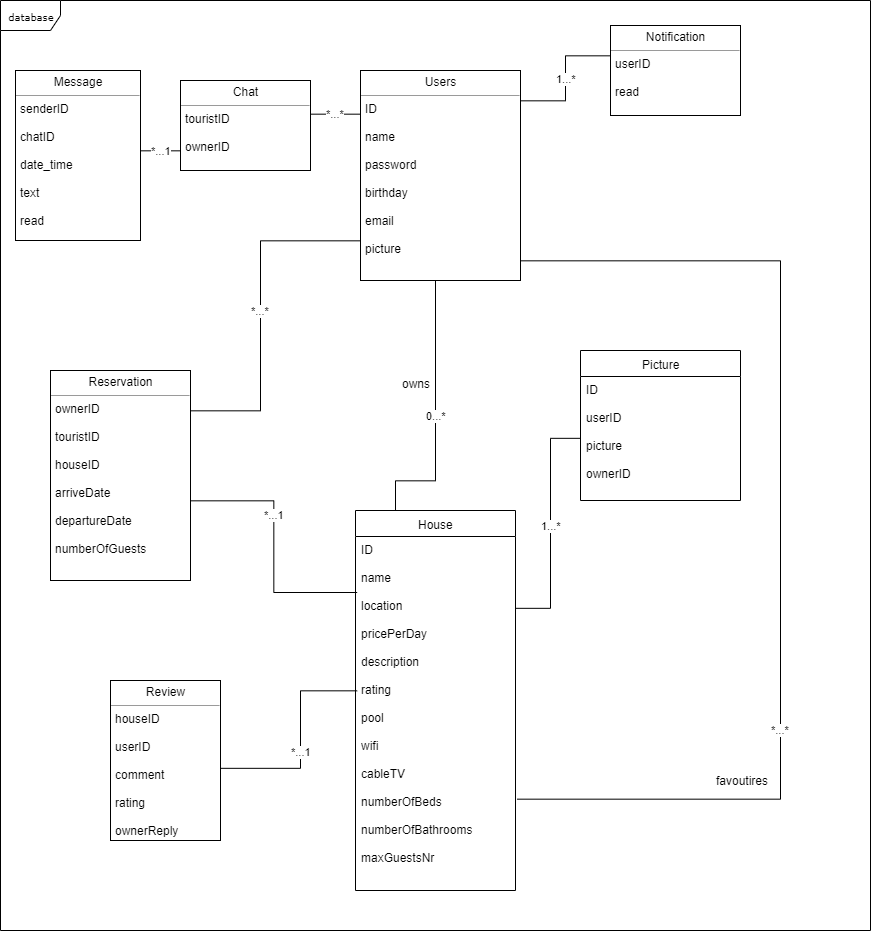

The diagram above was exported from draw.io. Its source (the exported page's mxGraphModel, read from the mxfile embedded in the PNG):
<mxGraphModel dx="2145" dy="1118" grid="1" gridSize="10" guides="1" tooltips="1" connect="1" arrows="1" fold="1" page="0" pageScale="1" pageWidth="850" pageHeight="1100" background="#ffffff" math="0" shadow="0">
  <root>
    <mxCell id="0" />
    <mxCell id="1" parent="0" />
    <mxCell id="17acba5748e5396b-1" value="&lt;div&gt;database&lt;/div&gt;" style="shape=umlFrame;whiteSpace=wrap;html=1;rounded=0;shadow=0;comic=0;labelBackgroundColor=none;strokeColor=#000000;strokeWidth=1;fillColor=#ffffff;fontFamily=Verdana;fontSize=10;fontColor=#000000;align=center;" parent="1" vertex="1">
      <mxGeometry x="70" y="10" width="870" height="930" as="geometry" />
    </mxCell>
    <mxCell id="zO2Ey8iZ3DUxcbiXCGol-7" value="&lt;div&gt;0...*&lt;br&gt;&lt;/div&gt;" style="edgeStyle=orthogonalEdgeStyle;rounded=0;orthogonalLoop=1;jettySize=auto;html=1;endArrow=none;endFill=0;exitX=0.25;exitY=0;exitDx=0;exitDy=0;" parent="1" source="17acba5748e5396b-20" target="5d2195bd80daf111-18" edge="1">
      <mxGeometry relative="1" as="geometry">
        <Array as="points">
          <mxPoint x="465" y="490" />
          <mxPoint x="505" y="490" />
        </Array>
        <mxPoint x="591" y="160" as="targetPoint" />
      </mxGeometry>
    </mxCell>
    <mxCell id="17acba5748e5396b-20" value="&lt;font style=&quot;font-size: 12px&quot; face=&quot;Helvetica&quot;&gt;House&lt;/font&gt;" style="swimlane;html=1;fontStyle=0;childLayout=stackLayout;horizontal=1;startSize=26;fillColor=none;horizontalStack=0;resizeParent=1;resizeLast=0;collapsible=1;marginBottom=0;swimlaneFillColor=#ffffff;rounded=0;shadow=0;comic=0;labelBackgroundColor=none;strokeColor=#000000;strokeWidth=1;fontFamily=Verdana;fontSize=10;fontColor=#000000;align=center;" parent="1" vertex="1">
      <mxGeometry x="425" y="520" width="160" height="380" as="geometry" />
    </mxCell>
    <mxCell id="17acba5748e5396b-21" value="&lt;div&gt;ID&lt;/div&gt;&lt;div&gt;&lt;br&gt;&lt;/div&gt;&lt;div&gt;name&lt;/div&gt;&lt;div&gt;&lt;br&gt;&lt;/div&gt;&lt;div&gt;location&lt;/div&gt;&lt;div&gt;&lt;br&gt;&lt;/div&gt;&lt;div&gt;pricePerDay&lt;/div&gt;&lt;div&gt;&lt;br&gt;&lt;/div&gt;&lt;div&gt;description&lt;/div&gt;&lt;div&gt;&lt;br&gt;&lt;/div&gt;&lt;div&gt;rating&lt;/div&gt;&lt;div&gt;&lt;br&gt;&lt;/div&gt;&lt;div&gt;pool&lt;/div&gt;&lt;div&gt;&lt;br&gt;&lt;/div&gt;&lt;div&gt;wifi&lt;/div&gt;&lt;div&gt;&lt;br&gt;&lt;/div&gt;&lt;div&gt;cableTV&lt;/div&gt;&lt;div&gt;&lt;br&gt;&lt;/div&gt;&lt;div&gt;numberOfBeds&lt;/div&gt;&lt;div&gt;&lt;br&gt;&lt;/div&gt;&lt;div&gt;numberOfBathrooms&lt;/div&gt;&lt;div&gt;&lt;br&gt;&lt;/div&gt;&lt;div&gt;maxGuestsNr&lt;br&gt;&lt;/div&gt;" style="text;html=1;strokeColor=none;fillColor=none;align=left;verticalAlign=top;spacingLeft=4;spacingRight=4;whiteSpace=wrap;overflow=hidden;rotatable=0;points=[[0,0.5],[1,0.5]];portConstraint=eastwest;" parent="17acba5748e5396b-20" vertex="1">
      <mxGeometry y="26" width="160" height="354" as="geometry" />
    </mxCell>
    <mxCell id="5d2195bd80daf111-39" style="edgeStyle=orthogonalEdgeStyle;rounded=0;html=1;dashed=1;labelBackgroundColor=none;startFill=0;endArrow=open;endFill=0;endSize=10;fontFamily=Verdana;fontSize=10;" parent="1" edge="1">
      <mxGeometry relative="1" as="geometry">
        <mxPoint x="730" y="948" as="sourcePoint" />
      </mxGeometry>
    </mxCell>
    <mxCell id="5d2195bd80daf111-10" value="&lt;p style=&quot;margin: 0px ; margin-top: 4px ; text-align: center&quot;&gt;Chat&lt;/p&gt;&lt;hr size=&quot;1&quot;&gt;&lt;p style=&quot;margin: 0px ; margin-left: 4px&quot;&gt;touristID&lt;/p&gt;&lt;p style=&quot;margin: 0px ; margin-left: 4px&quot;&gt;&lt;br&gt;&lt;/p&gt;&lt;p style=&quot;margin: 0px ; margin-left: 4px&quot;&gt;ownerID&lt;/p&gt;&lt;p style=&quot;margin: 0px ; margin-left: 4px&quot;&gt;&lt;br&gt;&lt;/p&gt;&lt;hr size=&quot;1&quot;&gt;" style="verticalAlign=top;align=left;overflow=fill;fontSize=12;fontFamily=Helvetica;html=1;rounded=0;shadow=0;comic=0;labelBackgroundColor=none;strokeColor=#000000;strokeWidth=1;fillColor=#ffffff;" parent="1" vertex="1">
      <mxGeometry x="250" y="90" width="130" height="90" as="geometry" />
    </mxCell>
    <mxCell id="zO2Ey8iZ3DUxcbiXCGol-5" value="*...*" style="edgeStyle=orthogonalEdgeStyle;rounded=0;orthogonalLoop=1;jettySize=auto;html=1;entryX=1;entryY=0.373;entryDx=0;entryDy=0;entryPerimeter=0;endArrow=none;endFill=0;" parent="1" source="5d2195bd80daf111-18" target="5d2195bd80daf111-10" edge="1">
      <mxGeometry relative="1" as="geometry">
        <Array as="points">
          <mxPoint x="430" y="143" />
        </Array>
      </mxGeometry>
    </mxCell>
    <mxCell id="5d2195bd80daf111-18" value="&lt;p style=&quot;margin: 0px ; margin-top: 4px ; text-align: center&quot;&gt;Users&lt;/p&gt;&lt;hr size=&quot;1&quot;&gt;&lt;p style=&quot;margin: 0px ; margin-left: 4px&quot;&gt;ID&lt;/p&gt;&lt;p style=&quot;margin: 0px ; margin-left: 4px&quot;&gt;&lt;br&gt;&lt;/p&gt;&lt;p style=&quot;margin: 0px ; margin-left: 4px&quot;&gt;name&lt;/p&gt;&lt;p style=&quot;margin: 0px ; margin-left: 4px&quot;&gt;&lt;br&gt;&lt;/p&gt;&lt;p style=&quot;margin: 0px ; margin-left: 4px&quot;&gt;password&lt;/p&gt;&lt;p style=&quot;margin: 0px ; margin-left: 4px&quot;&gt;&lt;br&gt;&lt;/p&gt;&lt;p style=&quot;margin: 0px ; margin-left: 4px&quot;&gt;birthday&lt;/p&gt;&lt;p style=&quot;margin: 0px ; margin-left: 4px&quot;&gt;&lt;br&gt;&lt;/p&gt;&lt;p style=&quot;margin: 0px ; margin-left: 4px&quot;&gt;email&lt;/p&gt;&lt;p style=&quot;margin: 0px ; margin-left: 4px&quot;&gt;&lt;br&gt;&lt;/p&gt;&lt;p style=&quot;margin: 0px ; margin-left: 4px&quot;&gt;picture&lt;br&gt;&lt;/p&gt;&lt;p style=&quot;margin: 0px ; margin-left: 4px&quot;&gt;&lt;br&gt;&lt;/p&gt;" style="verticalAlign=top;align=left;overflow=fill;fontSize=12;fontFamily=Helvetica;html=1;rounded=0;shadow=0;comic=0;labelBackgroundColor=none;strokeColor=#000000;strokeWidth=1;fillColor=#ffffff;" parent="1" vertex="1">
      <mxGeometry x="430" y="80" width="160" height="210" as="geometry" />
    </mxCell>
    <mxCell id="zO2Ey8iZ3DUxcbiXCGol-3" value="*...*" style="edgeStyle=orthogonalEdgeStyle;rounded=0;orthogonalLoop=1;jettySize=auto;html=1;endArrow=none;endFill=0;" parent="1" source="5d2195bd80daf111-19" target="5d2195bd80daf111-18" edge="1">
      <mxGeometry relative="1" as="geometry">
        <mxPoint x="400" y="250" as="targetPoint" />
        <Array as="points">
          <mxPoint x="330" y="420" />
          <mxPoint x="330" y="250" />
        </Array>
      </mxGeometry>
    </mxCell>
    <mxCell id="5d2195bd80daf111-19" value="&lt;p style=&quot;margin: 0px ; margin-top: 4px ; text-align: center&quot;&gt;Reservation&lt;/p&gt;&lt;hr size=&quot;1&quot;&gt;&lt;p style=&quot;margin: 0px ; margin-left: 4px&quot;&gt;ownerID&lt;/p&gt;&lt;p style=&quot;margin: 0px ; margin-left: 4px&quot;&gt;&lt;br&gt;&lt;/p&gt;&lt;p style=&quot;margin: 0px ; margin-left: 4px&quot;&gt;touristID&lt;/p&gt;&lt;p style=&quot;margin: 0px ; margin-left: 4px&quot;&gt;&lt;br&gt;&lt;/p&gt;&lt;p style=&quot;margin: 0px ; margin-left: 4px&quot;&gt;houseID&lt;/p&gt;&lt;p style=&quot;margin: 0px ; margin-left: 4px&quot;&gt;&lt;br&gt;&lt;/p&gt;&lt;p style=&quot;margin: 0px ; margin-left: 4px&quot;&gt;arriveDate&lt;/p&gt;&lt;p style=&quot;margin: 0px ; margin-left: 4px&quot;&gt;&lt;br&gt;&lt;/p&gt;&lt;p style=&quot;margin: 0px ; margin-left: 4px&quot;&gt;departureDate&lt;/p&gt;&lt;p style=&quot;margin: 0px ; margin-left: 4px&quot;&gt;&lt;br&gt;&lt;/p&gt;&lt;p style=&quot;margin: 0px ; margin-left: 4px&quot;&gt;numberOfGuests&lt;br&gt;&lt;/p&gt;" style="verticalAlign=top;align=left;overflow=fill;fontSize=12;fontFamily=Helvetica;html=1;rounded=0;shadow=0;comic=0;labelBackgroundColor=none;strokeColor=#000000;strokeWidth=1;fillColor=#ffffff;" parent="1" vertex="1">
      <mxGeometry x="120" y="380" width="140" height="210" as="geometry" />
    </mxCell>
    <mxCell id="zO2Ey8iZ3DUxcbiXCGol-4" value="&lt;div&gt;*...1&lt;br&gt;&lt;/div&gt;" style="edgeStyle=orthogonalEdgeStyle;rounded=0;orthogonalLoop=1;jettySize=auto;html=1;endArrow=none;endFill=0;exitX=0.013;exitY=0.158;exitDx=0;exitDy=0;exitPerimeter=0;" parent="1" source="17acba5748e5396b-21" edge="1">
      <mxGeometry x="0.2467" relative="1" as="geometry">
        <mxPoint x="261" y="510" as="targetPoint" />
        <Array as="points">
          <mxPoint x="343" y="602" />
          <mxPoint x="343" y="510" />
        </Array>
        <mxPoint as="offset" />
      </mxGeometry>
    </mxCell>
    <mxCell id="zO2Ey8iZ3DUxcbiXCGol-9" value="&lt;div&gt;1...*&lt;/div&gt;" style="edgeStyle=orthogonalEdgeStyle;rounded=0;orthogonalLoop=1;jettySize=auto;html=1;entryX=0;entryY=0.5;entryDx=0;entryDy=0;endArrow=none;endFill=0;" parent="1" target="zO2Ey8iZ3DUxcbiXCGol-15" edge="1">
      <mxGeometry relative="1" as="geometry">
        <mxPoint x="585" y="618" as="sourcePoint" />
        <mxPoint x="650" y="314.52941176470586" as="targetPoint" />
        <Array as="points">
          <mxPoint x="620" y="618" />
          <mxPoint x="620" y="448" />
        </Array>
      </mxGeometry>
    </mxCell>
    <mxCell id="zO2Ey8iZ3DUxcbiXCGol-13" value="*...1" style="edgeStyle=orthogonalEdgeStyle;rounded=0;orthogonalLoop=1;jettySize=auto;html=1;endArrow=none;endFill=0;exitX=0.011;exitY=0.436;exitDx=0;exitDy=0;exitPerimeter=0;entryX=1;entryY=0.677;entryDx=0;entryDy=0;entryPerimeter=0;" parent="1" source="17acba5748e5396b-21" target="zO2Ey8iZ3DUxcbiXCGol-16" edge="1">
      <mxGeometry relative="1" as="geometry">
        <mxPoint x="320" y="820" as="targetPoint" />
        <Array as="points">
          <mxPoint x="370" y="700" />
          <mxPoint x="370" y="778" />
        </Array>
      </mxGeometry>
    </mxCell>
    <mxCell id="zO2Ey8iZ3DUxcbiXCGol-14" value="&lt;div&gt;&lt;font style=&quot;font-size: 12px&quot; face=&quot;Helvetica&quot;&gt;Picture&lt;/font&gt;&lt;/div&gt;" style="swimlane;html=1;fontStyle=0;childLayout=stackLayout;horizontal=1;startSize=26;fillColor=none;horizontalStack=0;resizeParent=1;resizeLast=0;collapsible=1;marginBottom=0;swimlaneFillColor=#ffffff;rounded=0;shadow=0;comic=0;labelBackgroundColor=none;strokeColor=#000000;strokeWidth=1;fontFamily=Verdana;fontSize=10;fontColor=#000000;align=center;" parent="1" vertex="1">
      <mxGeometry x="650" y="360" width="160" height="150" as="geometry" />
    </mxCell>
    <mxCell id="zO2Ey8iZ3DUxcbiXCGol-15" value="&lt;div&gt;ID&lt;/div&gt;&lt;div&gt;&lt;br&gt;&lt;/div&gt;&lt;div&gt;userID&lt;/div&gt;&lt;div&gt;&lt;br&gt;&lt;/div&gt;&lt;div&gt;picture&lt;/div&gt;&lt;div&gt;&lt;br&gt;&lt;/div&gt;&lt;div&gt;ownerID&lt;br&gt;&lt;/div&gt;" style="text;html=1;strokeColor=none;fillColor=none;align=left;verticalAlign=top;spacingLeft=4;spacingRight=4;whiteSpace=wrap;overflow=hidden;rotatable=0;points=[[0,0.5],[1,0.5]];portConstraint=eastwest;" parent="zO2Ey8iZ3DUxcbiXCGol-14" vertex="1">
      <mxGeometry y="26" width="160" height="124" as="geometry" />
    </mxCell>
    <mxCell id="zO2Ey8iZ3DUxcbiXCGol-16" value="&lt;p style=&quot;margin: 0px ; margin-top: 4px ; text-align: center&quot;&gt;Review&lt;/p&gt;&lt;hr size=&quot;1&quot;&gt;&lt;p style=&quot;margin: 0px ; margin-left: 4px&quot;&gt;&lt;span&gt;houseID&lt;/span&gt;&lt;br&gt;&lt;/p&gt;&lt;p style=&quot;margin: 0px ; margin-left: 4px&quot;&gt;&lt;br&gt;&lt;/p&gt;&lt;p style=&quot;margin: 0px ; margin-left: 4px&quot;&gt;userID&lt;/p&gt;&lt;p style=&quot;margin: 0px ; margin-left: 4px&quot;&gt;&lt;br&gt;&lt;/p&gt;&lt;p style=&quot;margin: 0px ; margin-left: 4px&quot;&gt;comment&lt;/p&gt;&lt;p style=&quot;margin: 0px ; margin-left: 4px&quot;&gt;&lt;br&gt;&lt;/p&gt;&lt;p style=&quot;margin: 0px ; margin-left: 4px&quot;&gt;rating&lt;/p&gt;&lt;p style=&quot;margin: 0px ; margin-left: 4px&quot;&gt;&lt;br&gt;&lt;/p&gt;&lt;p style=&quot;margin: 0px ; margin-left: 4px&quot;&gt;ownerReply&lt;/p&gt;" style="verticalAlign=top;align=left;overflow=fill;fontSize=12;fontFamily=Helvetica;html=1;rounded=0;shadow=0;comic=0;labelBackgroundColor=none;strokeColor=#000000;strokeWidth=1;fillColor=#ffffff;" parent="1" vertex="1">
      <mxGeometry x="180" y="690" width="110" height="160" as="geometry" />
    </mxCell>
    <mxCell id="Y4kDp_jpchRLLhDF9OFy-3" value="*...*" style="edgeStyle=orthogonalEdgeStyle;rounded=0;orthogonalLoop=1;jettySize=auto;html=1;entryX=1.013;entryY=0.743;entryDx=0;entryDy=0;exitX=1;exitY=0.5;exitDx=0;exitDy=0;endArrow=none;endFill=0;entryPerimeter=0;" parent="1" source="5d2195bd80daf111-18" target="17acba5748e5396b-21" edge="1">
      <mxGeometry x="0.4199" relative="1" as="geometry">
        <Array as="points">
          <mxPoint x="590" y="270" />
          <mxPoint x="850" y="270" />
          <mxPoint x="850" y="809" />
        </Array>
        <mxPoint x="528" y="78" as="sourcePoint" />
        <mxPoint x="590" y="750" as="targetPoint" />
        <mxPoint as="offset" />
      </mxGeometry>
    </mxCell>
    <mxCell id="Y4kDp_jpchRLLhDF9OFy-5" value="favoutires" style="text;html=1;strokeColor=none;fillColor=none;align=center;verticalAlign=middle;whiteSpace=wrap;rounded=0;" parent="1" vertex="1">
      <mxGeometry x="790" y="780" width="40" height="20" as="geometry" />
    </mxCell>
    <mxCell id="Y4kDp_jpchRLLhDF9OFy-11" value="owns" style="text;html=1;" parent="1" vertex="1">
      <mxGeometry x="470" y="380" width="50" height="30" as="geometry" />
    </mxCell>
    <mxCell id="parqYcLfrlAniLttcd3--2" value="&lt;p style=&quot;margin: 0px ; margin-top: 4px ; text-align: center&quot;&gt;Message&lt;/p&gt;&lt;hr size=&quot;1&quot;&gt;&lt;p style=&quot;margin: 0px ; margin-left: 4px&quot;&gt;senderID&lt;/p&gt;&lt;p style=&quot;margin: 0px ; margin-left: 4px&quot;&gt;&lt;br&gt;&lt;/p&gt;&lt;p style=&quot;margin: 0px ; margin-left: 4px&quot;&gt;chatID&lt;/p&gt;&lt;p style=&quot;margin: 0px ; margin-left: 4px&quot;&gt;&lt;br&gt;&lt;/p&gt;&lt;p style=&quot;margin: 0px ; margin-left: 4px&quot;&gt;&lt;span&gt;date_time&lt;/span&gt;&lt;br&gt;&lt;/p&gt;&lt;p style=&quot;margin: 0px ; margin-left: 4px&quot;&gt;&lt;br&gt;&lt;/p&gt;&lt;p style=&quot;margin: 0px ; margin-left: 4px&quot;&gt;text&lt;/p&gt;&lt;p style=&quot;margin: 0px ; margin-left: 4px&quot;&gt;&lt;br&gt;&lt;/p&gt;&lt;p style=&quot;margin: 0px ; margin-left: 4px&quot;&gt;read&lt;/p&gt;&lt;p style=&quot;margin: 0px ; margin-left: 4px&quot;&gt;&lt;br&gt;&lt;/p&gt;&lt;hr size=&quot;1&quot;&gt;" style="verticalAlign=top;align=left;overflow=fill;fontSize=12;fontFamily=Helvetica;html=1;rounded=0;shadow=0;comic=0;labelBackgroundColor=none;strokeColor=#000000;strokeWidth=1;fillColor=#ffffff;" vertex="1" parent="1">
      <mxGeometry x="85" y="80" width="125" height="170" as="geometry" />
    </mxCell>
    <mxCell id="parqYcLfrlAniLttcd3--3" value="*...1" style="edgeStyle=orthogonalEdgeStyle;rounded=0;orthogonalLoop=1;jettySize=auto;html=1;endArrow=none;endFill=0;" edge="1" parent="1">
      <mxGeometry relative="1" as="geometry">
        <Array as="points">
          <mxPoint x="250" y="160" />
        </Array>
        <mxPoint x="250" y="159.90476190476193" as="sourcePoint" />
        <mxPoint x="210" y="160" as="targetPoint" />
      </mxGeometry>
    </mxCell>
    <mxCell id="parqYcLfrlAniLttcd3--6" value="&lt;p style=&quot;margin: 0px ; margin-top: 4px ; text-align: center&quot;&gt;Notification&lt;/p&gt;&lt;hr size=&quot;1&quot;&gt;&lt;p style=&quot;margin: 0px ; margin-left: 4px&quot;&gt;userID&lt;/p&gt;&lt;p style=&quot;margin: 0px ; margin-left: 4px&quot;&gt;&lt;br&gt;&lt;/p&gt;&lt;p style=&quot;margin: 0px ; margin-left: 4px&quot;&gt;read&lt;/p&gt;&lt;p style=&quot;margin: 0px ; margin-left: 4px&quot;&gt;&lt;br&gt;&lt;/p&gt;&lt;hr size=&quot;1&quot;&gt;" style="verticalAlign=top;align=left;overflow=fill;fontSize=12;fontFamily=Helvetica;html=1;rounded=0;shadow=0;comic=0;labelBackgroundColor=none;strokeColor=#000000;strokeWidth=1;fillColor=#ffffff;" vertex="1" parent="1">
      <mxGeometry x="680" y="35" width="130" height="90" as="geometry" />
    </mxCell>
    <mxCell id="parqYcLfrlAniLttcd3--7" value="1...*" style="edgeStyle=orthogonalEdgeStyle;rounded=0;orthogonalLoop=1;jettySize=auto;html=1;endArrow=none;endFill=0;exitX=-0.004;exitY=0.334;exitDx=0;exitDy=0;exitPerimeter=0;" edge="1" parent="1" source="parqYcLfrlAniLttcd3--6" target="5d2195bd80daf111-18">
      <mxGeometry relative="1" as="geometry">
        <Array as="points">
          <mxPoint x="635" y="65" />
          <mxPoint x="635" y="110" />
        </Array>
        <mxPoint x="680" y="145.3809523809523" as="sourcePoint" />
        <mxPoint x="630.1904761904761" y="145.3809523809523" as="targetPoint" />
      </mxGeometry>
    </mxCell>
  </root>
</mxGraphModel>